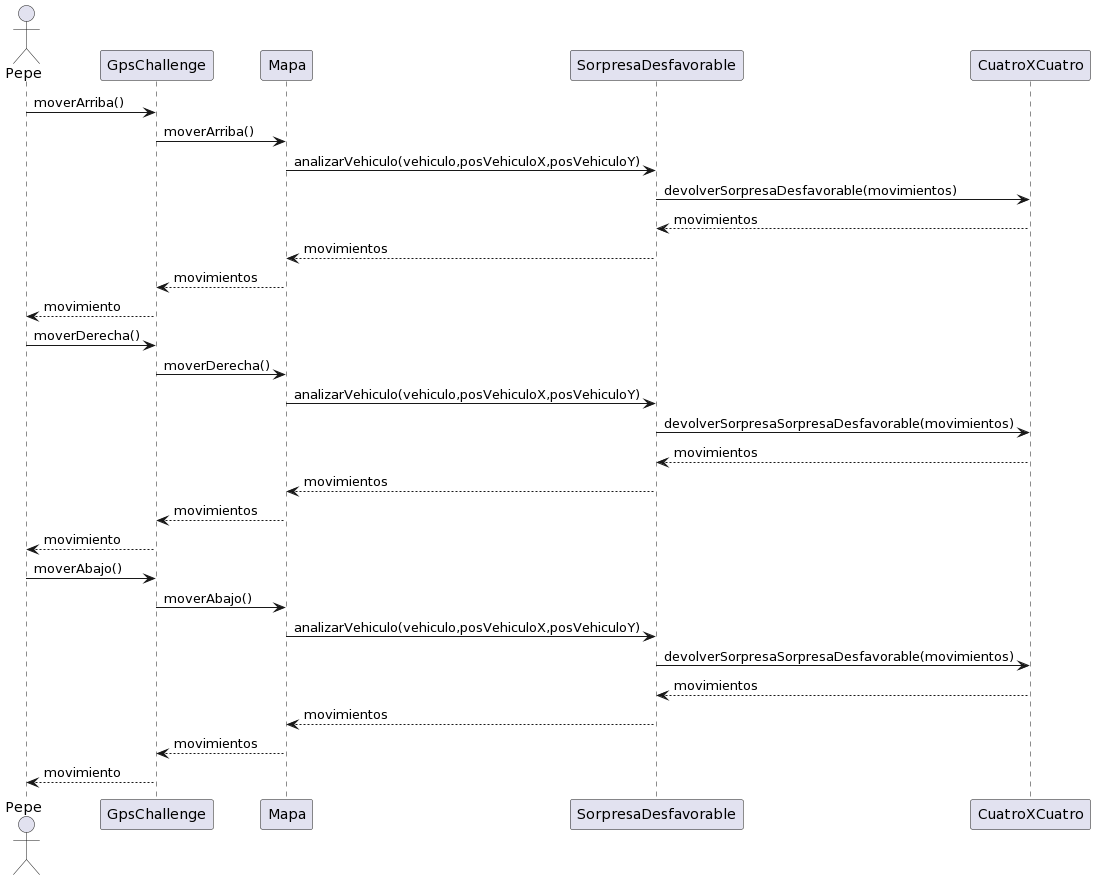

The diagram above was rendered by PlantUML. Its source (embedded in the PNG):
@startuml
actor Pepe
Pepe-> GpsChallenge: moverArriba()
GpsChallenge -> Mapa: moverArriba()
Mapa -> SorpresaDesfavorable: analizarVehiculo(vehiculo,posVehiculoX,posVehiculoY)
SorpresaDesfavorable-> CuatroXCuatro: devolverSorpresaDesfavorable(movimientos)
CuatroXCuatro--> SorpresaDesfavorable: movimientos
SorpresaDesfavorable--> Mapa: movimientos
Mapa --> GpsChallenge: movimientos
GpsChallenge --> Pepe: movimiento

Pepe-> GpsChallenge: moverDerecha()
GpsChallenge -> Mapa: moverDerecha()
Mapa -> SorpresaDesfavorable: analizarVehiculo(vehiculo,posVehiculoX,posVehiculoY)
SorpresaDesfavorable-> CuatroXCuatro: devolverSorpresaSorpresaDesfavorable(movimientos)
CuatroXCuatro--> SorpresaDesfavorable: movimientos
SorpresaDesfavorable--> Mapa: movimientos
Mapa --> GpsChallenge: movimientos
GpsChallenge --> Pepe: movimiento

Pepe-> GpsChallenge: moverAbajo()
GpsChallenge -> Mapa: moverAbajo()
Mapa -> SorpresaDesfavorable: analizarVehiculo(vehiculo,posVehiculoX,posVehiculoY)
SorpresaDesfavorable-> CuatroXCuatro: devolverSorpresaSorpresaDesfavorable(movimientos)
CuatroXCuatro--> SorpresaDesfavorable: movimientos
SorpresaDesfavorable--> Mapa: movimientos
Mapa --> GpsChallenge: movimientos
GpsChallenge --> Pepe: movimiento
@enduml